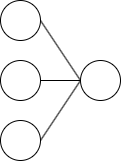

The diagram above was exported from draw.io. Its source (the exported page's mxGraphModel, read from the mxfile embedded in the PNG):
<mxGraphModel dx="794" dy="1106" grid="1" gridSize="10" guides="1" tooltips="1" connect="1" arrows="1" fold="1" page="1" pageScale="1" pageWidth="827" pageHeight="1169" math="0" shadow="0">
  <root>
    <mxCell id="0" />
    <mxCell id="1" parent="0" />
    <mxCell id="J5exXn7J2rXotUWWi-0Z-8" style="rounded=0;orthogonalLoop=1;jettySize=auto;html=1;exitX=1;exitY=0.5;exitDx=0;exitDy=0;entryX=0;entryY=0.5;entryDx=0;entryDy=0;endArrow=none;endFill=0;" parent="1" source="J5exXn7J2rXotUWWi-0Z-1" target="J5exXn7J2rXotUWWi-0Z-4" edge="1">
      <mxGeometry relative="1" as="geometry" />
    </mxCell>
    <mxCell id="J5exXn7J2rXotUWWi-0Z-1" value="" style="ellipse;whiteSpace=wrap;html=1;aspect=fixed;" parent="1" vertex="1">
      <mxGeometry x="240" y="240" width="40" height="40" as="geometry" />
    </mxCell>
    <mxCell id="J5exXn7J2rXotUWWi-0Z-9" style="rounded=0;orthogonalLoop=1;jettySize=auto;html=1;exitX=1;exitY=0.5;exitDx=0;exitDy=0;endArrow=none;endFill=0;" parent="1" source="J5exXn7J2rXotUWWi-0Z-2" target="J5exXn7J2rXotUWWi-0Z-4" edge="1">
      <mxGeometry relative="1" as="geometry" />
    </mxCell>
    <mxCell id="J5exXn7J2rXotUWWi-0Z-2" value="" style="ellipse;whiteSpace=wrap;html=1;aspect=fixed;" parent="1" vertex="1">
      <mxGeometry x="240" y="300" width="40" height="40" as="geometry" />
    </mxCell>
    <mxCell id="J5exXn7J2rXotUWWi-0Z-10" style="rounded=0;orthogonalLoop=1;jettySize=auto;html=1;exitX=1;exitY=0.5;exitDx=0;exitDy=0;entryX=0;entryY=0.5;entryDx=0;entryDy=0;endArrow=none;endFill=0;" parent="1" source="J5exXn7J2rXotUWWi-0Z-3" target="J5exXn7J2rXotUWWi-0Z-4" edge="1">
      <mxGeometry relative="1" as="geometry" />
    </mxCell>
    <mxCell id="J5exXn7J2rXotUWWi-0Z-3" value="" style="ellipse;whiteSpace=wrap;html=1;aspect=fixed;" parent="1" vertex="1">
      <mxGeometry x="240" y="360" width="40" height="40" as="geometry" />
    </mxCell>
    <mxCell id="J5exXn7J2rXotUWWi-0Z-4" value="" style="ellipse;whiteSpace=wrap;html=1;aspect=fixed;" parent="1" vertex="1">
      <mxGeometry x="320" y="300" width="40" height="40" as="geometry" />
    </mxCell>
  </root>
</mxGraphModel>